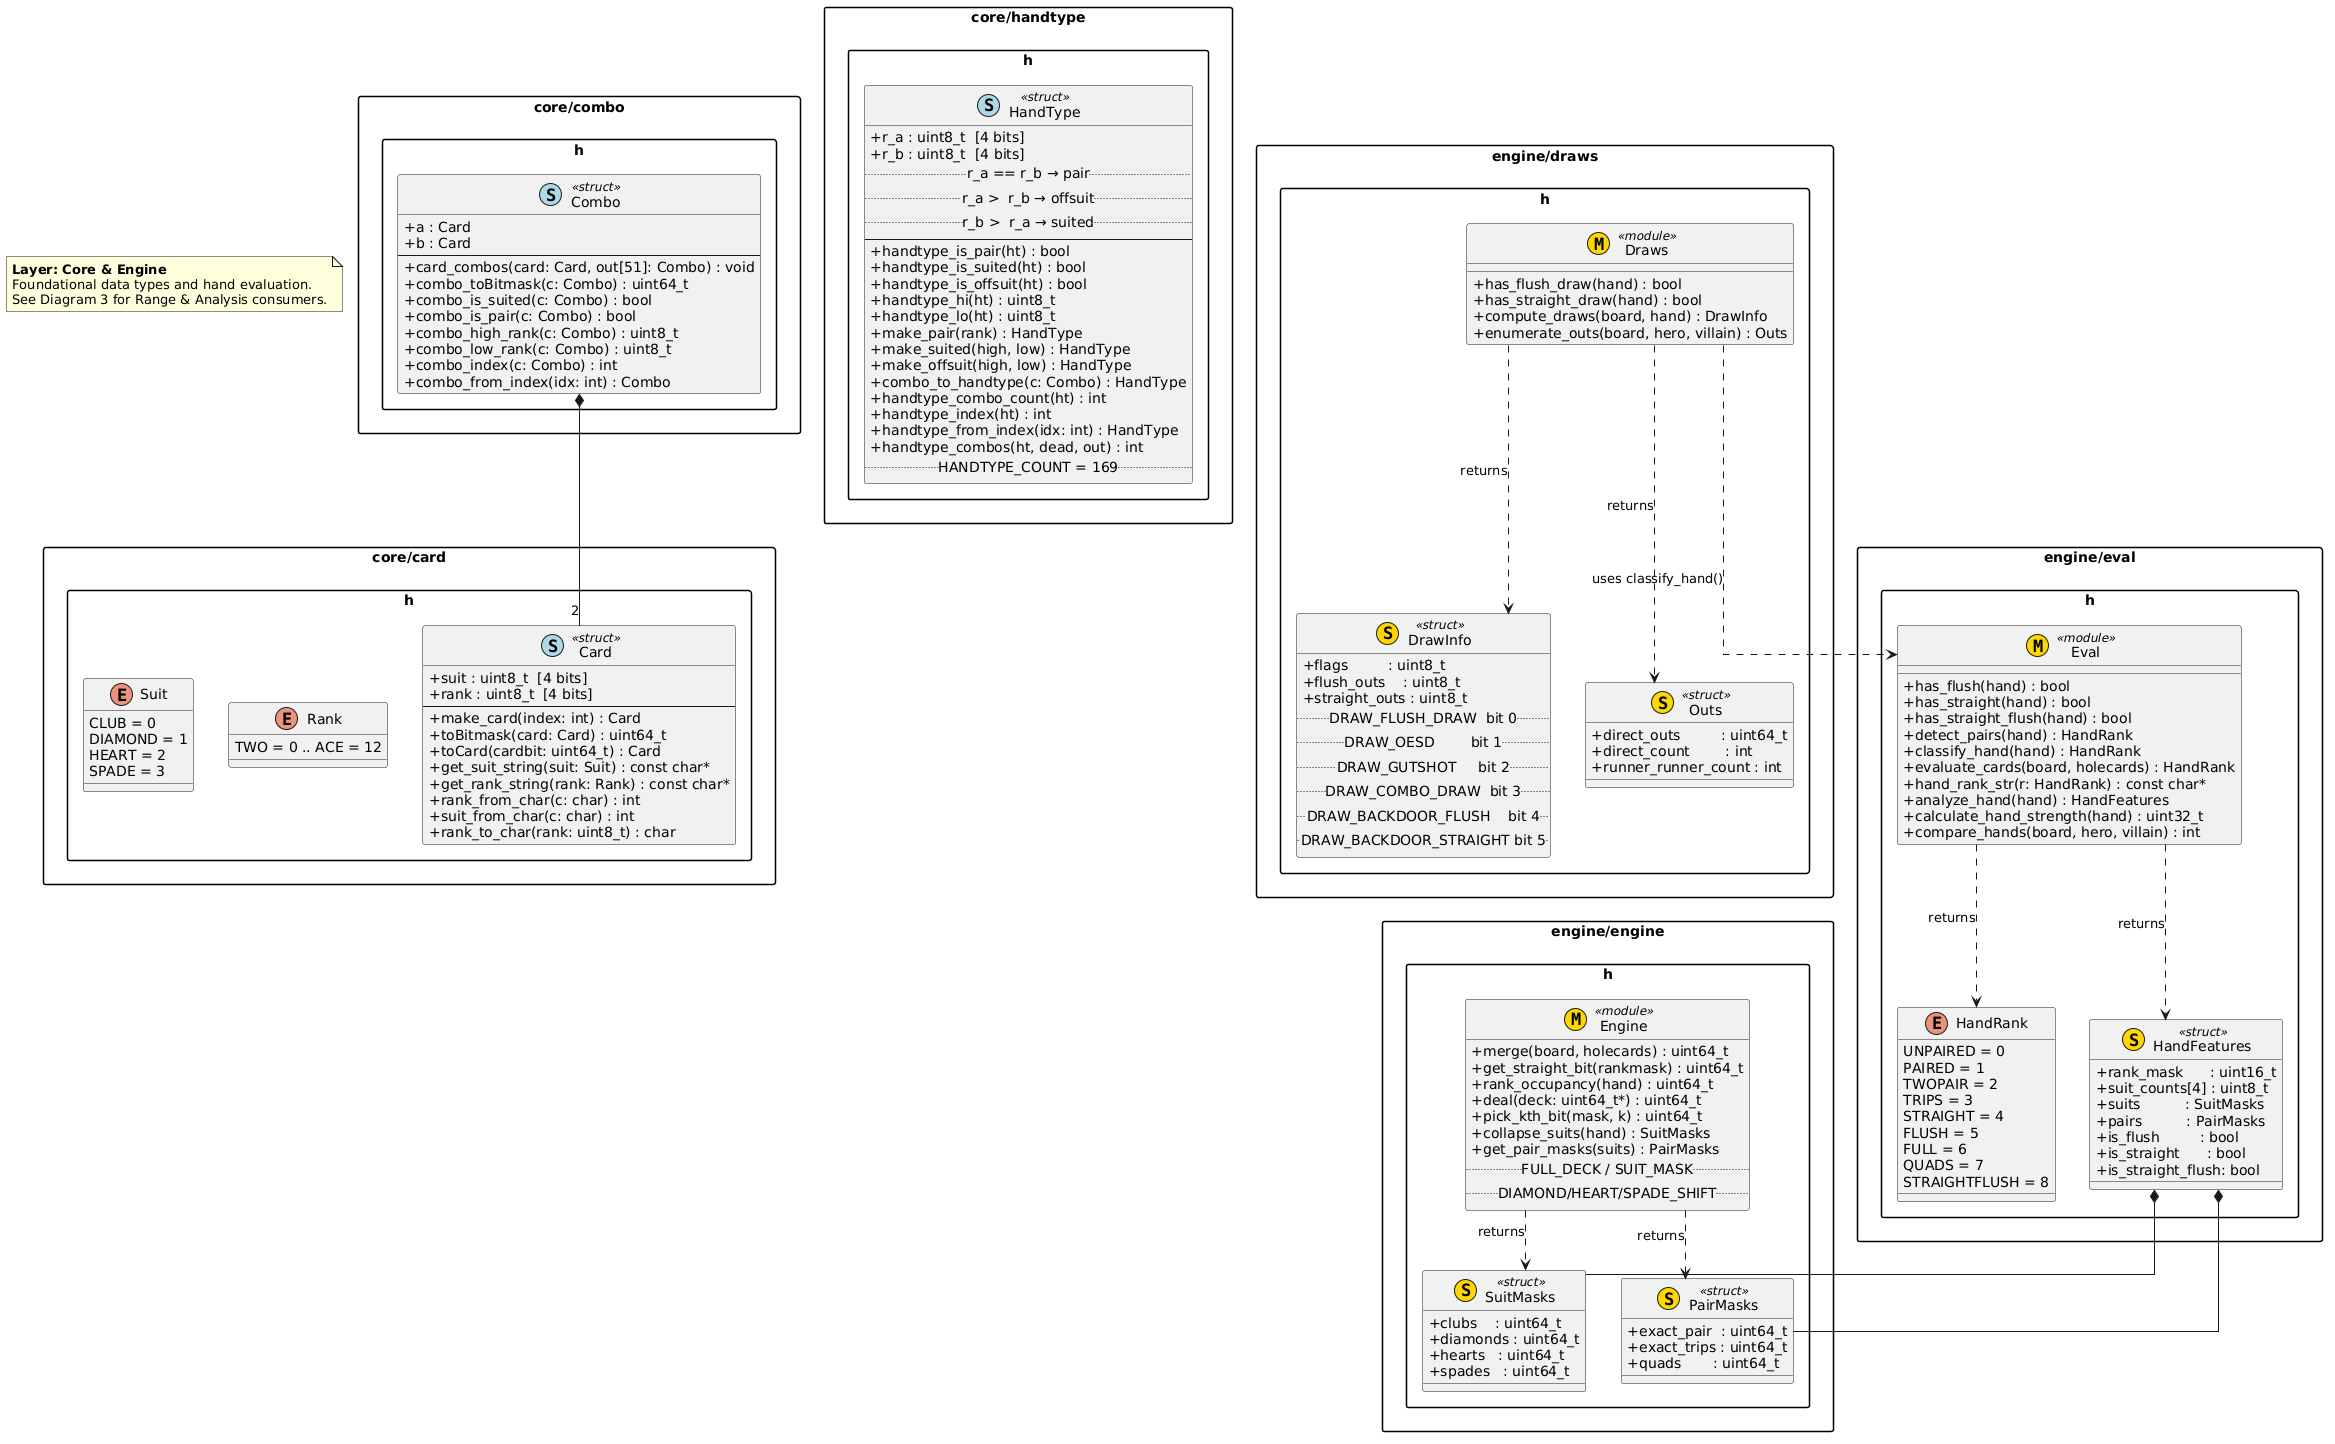

The diagram above was rendered by PlantUML. Its source (embedded in the PNG):
@startuml
' === Diagram 2: Core & Engine ===


skinparam classAttributeIconSize 0
skinparam packageStyle rectangle
skinparam linetype ortho

note as LayerNote
  <b>Layer: Core & Engine</b>
  Foundational data types and hand evaluation.
  See Diagram 3 for Range & Analysis consumers.
end note

' ─── CORE ───────────────────────────────

package "core/card.h" {

  enum Suit {
    CLUB = 0
    DIAMOND = 1
    HEART = 2
    SPADE = 3
  }

  enum Rank {
    TWO = 0 .. ACE = 12
  }

  class Card << (S,#ADD8E6) struct >> {
    +suit : uint8_t  [4 bits]
    +rank : uint8_t  [4 bits]
    --
    +make_card(index: int) : Card
    +toBitmask(card: Card) : uint64_t
    +toCard(cardbit: uint64_t) : Card
    +get_suit_string(suit: Suit) : const char*
    +get_rank_string(rank: Rank) : const char*
    +rank_from_char(c: char) : int
    +suit_from_char(c: char) : int
    +rank_to_char(rank: uint8_t) : char
  }
}

package "core/combo.h" {

  class Combo << (S,#ADD8E6) struct >> {
    +a : Card
    +b : Card
    --
    +card_combos(card: Card, out[51]: Combo) : void
    +combo_toBitmask(c: Combo) : uint64_t
    +combo_is_suited(c: Combo) : bool
    +combo_is_pair(c: Combo) : bool
    +combo_high_rank(c: Combo) : uint8_t
    +combo_low_rank(c: Combo) : uint8_t
    +combo_index(c: Combo) : int
    +combo_from_index(idx: int) : Combo
  }

  Combo *-- "2" Card
}

package "core/handtype.h" {

  class HandType << (S,#ADD8E6) struct >> {
    +r_a : uint8_t  [4 bits]
    +r_b : uint8_t  [4 bits]
    .. r_a == r_b → pair ..
    .. r_a >  r_b → offsuit ..
    .. r_b >  r_a → suited ..
    --
    +handtype_is_pair(ht) : bool
    +handtype_is_suited(ht) : bool
    +handtype_is_offsuit(ht) : bool
    +handtype_hi(ht) : uint8_t
    +handtype_lo(ht) : uint8_t
    +make_pair(rank) : HandType
    +make_suited(high, low) : HandType
    +make_offsuit(high, low) : HandType
    +combo_to_handtype(c: Combo) : HandType
    +handtype_combo_count(ht) : int
    +handtype_index(ht) : int
    +handtype_from_index(idx: int) : HandType
    +handtype_combos(ht, dead, out) : int
    .. HANDTYPE_COUNT = 169 ..
  }
}

' ─── ENGINE ─────────────────────────────

package "engine/engine.h" {

  class SuitMasks << (S,#FFD700) struct >> {
    +clubs    : uint64_t
    +diamonds : uint64_t
    +hearts   : uint64_t
    +spades   : uint64_t
  }

  class PairMasks << (S,#FFD700) struct >> {
    +exact_pair  : uint64_t
    +exact_trips : uint64_t
    +quads       : uint64_t
  }

  class Engine << (M,#FFD700) module >> {
    +merge(board, holecards) : uint64_t
    +get_straight_bit(rankmask) : uint64_t
    +rank_occupancy(hand) : uint64_t
    +deal(deck: uint64_t*) : uint64_t
    +pick_kth_bit(mask, k) : uint64_t
    +collapse_suits(hand) : SuitMasks
    +get_pair_masks(suits) : PairMasks
    .. FULL_DECK / SUIT_MASK ..
    .. DIAMOND/HEART/SPADE_SHIFT ..
  }

  Engine ..> SuitMasks : returns
  Engine ..> PairMasks : returns
}

package "engine/eval.h" {

  enum HandRank {
    UNPAIRED = 0
    PAIRED = 1
    TWOPAIR = 2
    TRIPS = 3
    STRAIGHT = 4
    FLUSH = 5
    FULL = 6
    QUADS = 7
    STRAIGHTFLUSH = 8
  }

  class HandFeatures << (S,#FFD700) struct >> {
    +rank_mask      : uint16_t
    +suit_counts[4] : uint8_t
    +suits          : SuitMasks
    +pairs          : PairMasks
    +is_flush         : bool
    +is_straight      : bool
    +is_straight_flush: bool
  }

  class Eval << (M,#FFD700) module >> {
    +has_flush(hand) : bool
    +has_straight(hand) : bool
    +has_straight_flush(hand) : bool
    +detect_pairs(hand) : HandRank
    +classify_hand(hand) : HandRank
    +evaluate_cards(board, holecards) : HandRank
    +hand_rank_str(r: HandRank) : const char*
    +analyze_hand(hand) : HandFeatures
    +calculate_hand_strength(hand) : uint32_t
    +compare_hands(board, hero, villain) : int
  }

  HandFeatures *-- SuitMasks
  HandFeatures *-- PairMasks
  Eval ..> HandFeatures : returns
  Eval ..> HandRank : returns
}

package "engine/draws.h" {

  class DrawInfo << (S,#FFD700) struct >> {
    +flags         : uint8_t
    +flush_outs    : uint8_t
    +straight_outs : uint8_t
    .. DRAW_FLUSH_DRAW  bit 0 ..
    .. DRAW_OESD        bit 1 ..
    .. DRAW_GUTSHOT     bit 2 ..
    .. DRAW_COMBO_DRAW  bit 3 ..
    .. DRAW_BACKDOOR_FLUSH    bit 4 ..
    .. DRAW_BACKDOOR_STRAIGHT bit 5 ..
  }

  class Outs << (S,#FFD700) struct >> {
    +direct_outs         : uint64_t
    +direct_count        : int
    +runner_runner_count : int
  }

  class Draws << (M,#FFD700) module >> {
    +has_flush_draw(hand) : bool
    +has_straight_draw(hand) : bool
    +compute_draws(board, hand) : DrawInfo
    +enumerate_outs(board, hero, villain) : Outs
  }

  Draws ..> DrawInfo : returns
  Draws ..> Outs     : returns
  Draws ..> Eval     : uses classify_hand()
}
@enduml